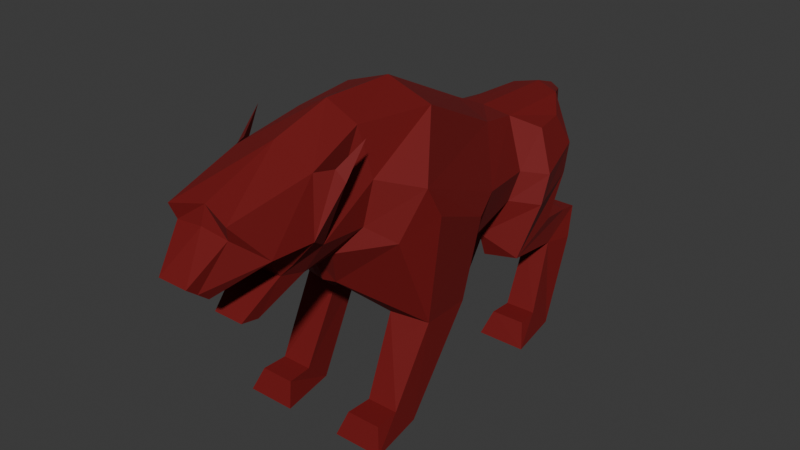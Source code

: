 # Source: enemy_2.blend  (saved by Blender 4.3.34; exported with 4.5.12 LTS)
import bpy
from mathutils import Matrix  # noqa: F401  (used for matrix-valued properties, if any)

bpy.ops.wm.read_factory_settings(use_empty=True)
scene = bpy.context.scene
scene.name = 'Scene'

# ---- materials (node trees are filled in below, after node groups)
mat_basemat = bpy.data.materials.new('BaseMat')

# ---- material node trees
mat_basemat.use_nodes = True; mat_basemat.node_tree.nodes.clear()
_N = mat_basemat.node_tree.nodes; _L = mat_basemat.node_tree.links
n0 = _N.new('ShaderNodeBsdfPrincipled'); n0.name = 'Principled BSDF'; n0.location = (10, 300)
n0.inputs[0].default_value = (0.1701, 0.0, 0.0004099, 1.0)
n0.inputs[2].default_value = 0.7937
n1 = _N.new('ShaderNodeOutputMaterial'); n1.name = 'Material Output'; n1.location = (300, 300)
_L.new(n0.outputs[0], n1.inputs[0])
n1.is_active_output = True

# ---- world
world_world = bpy.data.worlds.new('World'); scene.world = world_world
world_world.use_nodes = True; world_world.node_tree.nodes.clear()
_N = world_world.node_tree.nodes; _L = world_world.node_tree.links
n0 = _N.new('ShaderNodeOutputWorld'); n0.name = 'World Output'; n0.location = (300, 300)
n1 = _N.new('ShaderNodeBackground'); n1.name = 'Background'; n1.location = (10, 300)
n1.inputs[0].default_value = (0.05088, 0.05088, 0.05088, 1.0)
_L.new(n1.outputs[0], n0.inputs[0])
n0.is_active_output = True
world_world.color = (0.05088, 0.05088, 0.05088)
world_world.sun_shadow_jitter_overblur = 0.0

# ---- meshes
me_cube_001 = bpy.data.meshes.new('Cube.001')
me_cube_001.from_pydata([(-0.217, -3.226, 0.4942), (-0.217, -3.522, 0.7335), (-0.3473, -1.917, 0.3102), (-0.3471, -2.421, 0.6527), (-0.4582, -3.121, 1.391), (-0.6075, -1.982, 1.652), (-0.3348, -2.288, 0.4086), (-0.217, -2.548, -0.06994), (-0.217, -2.807, -0.02055), (0.0, -1.917, 0.212), (0.0, -3.226, 0.4942), (0.0, -3.522, 0.7335), (0.0, -2.994, 1.473), (0.0, -2.43, 0.8202), (0.0, -2.288, 0.4086), (0.0, -1.945, 1.871), (0.0, -2.548, -0.1681), (0.0, -2.807, -0.02055), (-0.217, -3.374, 0.6139), (-0.5685, -1.821, 0.6958), (-0.6578, -2.698, 0.8849), (-0.7125, -2.107, 0.8914), (0.0, -3.374, 0.6139), (-0.4417, -2.184, 0.5458), (0.0, -3.069, 1.237), (-0.4004, -3.058, 1.191), (-0.4627, -1.096, 1.897), (-0.6426, -1.042, 1.248), (-0.5809, -1.157, 0.6627), (-0.3196, -1.424, 0.3246), (0.0, -1.424, 0.2264), (-0.5154, 1.371, 1.185), (0.0, -1.1, 2.113), (-1.024, 0.8068, 0.5392), (-0.6648, -0.01221, 1.869), (-1.188, -0.7223, 1.183), (-0.9683, -0.975, 0.4937), (-0.165, -1.213, -0.2054), (0.0, -1.268, -0.2054), (-0.8114, 1.754, 0.4307), (0.0, -0.01613, 2.098), (-0.4157, 2.024, 1.051), (-0.9627, 0.3729, -0.07629), (-0.4177, -0.1039, -0.5333), (0.0, -0.1039, -0.7913), (-0.1469, 3.681, 0.9139), (0.0, 1.367, 1.415), (-0.7497, 1.595, 0.02938), (-0.4165, 1.422, -0.5127), (0.0, 1.422, -0.7707), (0.0, 1.993, 1.12), (0.0, 3.937, 0.3742), (0.0, 3.71, 0.975), (-1.031, -0.4706, -0.8038), (-0.4818, -0.5598, -0.8038), (-1.182, 0.3615, 0.4045), (-1.228, -0.5059, 0.7555), (-0.5192, -0.07437, -0.8038), (-1.027, 0.2379, -0.8038), (-0.9819, -1.053, -1.863), (-0.5336, -1.053, -1.863), (-0.5642, -0.6917, -2.189), (-0.9788, -0.6917, -2.189), (-1.001, -1.418, -1.87), (-0.5106, -1.418, -1.87), (-0.412, -1.545, -2.189), (-1.12, -1.545, -2.189), (-0.7194, -1.748, 1.643), (-0.8624, -1.733, 1.517), (-0.7848, -1.678, 1.446), (-0.8431, -1.38, 1.922), (-0.2614, 3.118, 0.5386), (-0.3078, 2.637, -0.4606), (0.0, 3.359, 1.095), (-0.3626, 3.264, 1.022), (-0.3007, 2.969, 0.1339), (-0.7497, 1.595, 0.02938), (-0.4165, 1.422, -0.5127), (-0.8114, 1.754, 0.4307), (-0.7846, 2.275, 0.8886), (-0.8582, 2.912, 0.4938), (-0.664, 2.828, 0.8764), (-1.119, 1.847, -0.01551), (-0.9237, 1.613, -0.8054), (-1.123, 2.006, 0.3858), (-0.8916, 2.432, -0.5055), (-0.8621, 2.807, 0.07735), (0.0, 3.257, 0.2444), (0.0, 2.749, -0.5843), (0.0, 3.123, 0.1515), (-0.4227, 3.268, -0.6597), (-0.7809, 3.268, -0.6597), (-0.5048, 3.028, -1.051), (-0.8794, 3.028, -1.051), (-0.3837, 1.789, -0.497), (-0.4274, 1.545, -0.8771), (-0.3837, 1.789, -0.497), (-0.8003, 2.985, -0.6074), (-0.8382, 2.548, -0.9677), (-0.3838, 3.054, -0.5922), (-0.4677, 2.525, -0.992), (-0.9788, 2.405, -2.189), (-0.5642, 2.405, -2.189), (-0.9819, 2.029, -1.855), (-0.5336, 2.029, -1.863), (-1.12, 1.552, -2.189), (-0.412, 1.552, -2.189), (-1.001, 1.721, -1.869), (-0.5106, 1.714, -1.87)], [], [(5, 19, 69, 67), (22, 11, 1, 18), (12, 4, 25, 24), (15, 5, 4, 12), (18, 1, 25, 20), (6, 2, 7, 8), (5, 15, 32, 26), (20, 4, 5, 21), (14, 6, 8, 17), (2, 9, 16, 7), (7, 16, 17, 8), (6, 14, 13, 3), (3, 13, 10, 0), (19, 5, 26, 27), (9, 2, 29, 30), (3, 20, 21, 23), (0, 18, 20, 3), (10, 22, 18, 0), (6, 23, 19, 2), (23, 6, 3), (19, 23, 21), (20, 25, 4), (24, 25, 1, 11), (30, 29, 37, 38), (26, 32, 40, 34), (29, 28, 36, 37), (2, 19, 28, 29), (19, 27, 28), (36, 35, 56, 53), (33, 42, 58, 55), (35, 34, 31, 33), (27, 26, 34, 35), (28, 27, 35, 36), (33, 31, 41, 39), (43, 42, 47, 48), (42, 33, 39, 47), (34, 40, 46, 31), (38, 37, 43, 44), (71, 74, 45, 51), (31, 46, 50, 41), (44, 43, 48, 49), (51, 45, 52), (74, 73, 52, 45), (53, 58, 62, 59), (53, 56, 55, 58), (43, 37, 54, 57), (35, 33, 55, 56), (42, 43, 57, 58), (37, 36, 53, 54), (62, 61, 65, 66), (58, 57, 61, 62), (57, 54, 60, 61), (54, 53, 59, 60), (64, 63, 66, 65), (60, 59, 63, 64), (59, 62, 66, 63), (61, 60, 64, 65), (67, 69, 70), (19, 21, 68, 69), (21, 5, 67, 68), (69, 68, 70), (68, 67, 70), (49, 48, 96, 72, 88), (41, 50, 73, 74), (76, 78, 84, 82), (71, 39, 84, 80), (75, 72, 85, 86), (47, 39, 78, 76), (72, 96, 48, 77, 94), (39, 71, 78), (48, 47, 76, 77), (84, 79, 81, 80), (82, 84, 80, 86), (83, 82, 86, 85), (39, 41, 79, 84), (41, 74, 81, 79), (77, 76, 82, 83), (74, 71, 80, 81), (78, 71, 80, 84), (71, 75, 86, 80), (98, 97, 91, 93), (72, 75, 89, 88), (75, 71, 87, 89), (71, 51, 87), (90, 92, 93, 91), (77, 83, 95), (99, 100, 92, 90), (97, 99, 90, 91), (95, 83, 98, 100), (92, 100, 104, 102), (95, 94, 77), (85, 72, 99, 97), (72, 94, 95, 100, 99), (83, 85, 97, 98), (103, 101, 105, 107), (93, 92, 102, 101), (98, 93, 101, 103), (100, 98, 103, 104), (108, 107, 105, 106), (102, 104, 108, 106), (101, 102, 106, 105), (104, 103, 107, 108)])
_uv = me_cube_001.uv_layers.new(name='UVMap')
_uv.uv.foreach_set('vector', [0.639, 0.2087, 0.625, 0.25, 0.625, 0.25, 0.639, 0.2087, 0.5, 0.875, 0.625, 0.875, 0.625, 1.0, 0.5, 1.0, 0.75, 0.5829, 0.875, 0.5829, 0.875, 0.6229, 0.75, 0.6255, 0.75, 0.5414, 0.8259, 0.5414, 0.875, 0.5829, 0.75, 0.5829, 0.5, 0.0, 0.625, 0.0, 0.625, 0.1271, 0.5, 0.1671, 0.375, 0.2086, 0.375, 0.25, 0.375, 0.25, 0.375, 0.2086, 0.8259, 0.5414, 0.75, 0.5414, 0.75, 0.5414, 0.875, 0.5414, 0.5, 0.1671, 0.625, 0.1671, 0.639, 0.2087, 0.5, 0.2086, 0.25, 0.5414, 0.125, 0.5414, 0.125, 0.5414, 0.25, 0.5414, 0.375, 0.25, 0.375, 0.375, 0.375, 0.375, 0.375, 0.25, 0.125, 0.5, 0.25, 0.5, 0.25, 0.5414, 0.125, 0.5414, 0.125, 0.5414, 0.25, 0.5414, 0.25, 0.5829, 0.125, 0.5829, 0.125, 0.5829, 0.25, 0.5829, 0.25, 0.75, 0.125, 0.75, 0.625, 0.25, 0.639, 0.2087, 0.625, 0.2086, 0.625, 0.25, 0.375, 0.375, 0.375, 0.25, 0.375, 0.2981, 0.375, 0.375, 0.375, 0.1671, 0.5, 0.1671, 0.5, 0.2086, 0.4423, 0.2086, 0.375, 0.0, 0.5, 0.0, 0.5, 0.1671, 0.375, 0.1671, 0.375, 0.875, 0.5, 0.875, 0.5, 1.0, 0.375, 1.0, 0.375, 0.2086, 0.4423, 0.2086, 0.5, 0.25, 0.375, 0.25, 0.4423, 0.2086, 0.375, 0.2086, 0.375, 0.1671, 0.5, 0.25, 0.4423, 0.2086, 0.5, 0.2086, 0.5, 0.1671, 0.625, 0.1271, 0.625, 0.1671, 0.75, 0.6255, 0.875, 0.6229, 0.875, 0.75, 0.75, 0.75, 0.375, 0.375, 0.375, 0.2981, 0.375, 0.278, 0.375, 0.375, 0.875, 0.5414, 0.75, 0.5414, 0.75, 0.5414, 0.875, 0.5414, 0.375, 0.2981, 0.5, 0.25, 0.5, 0.25, 0.375, 0.278, 0.375, 0.25, 0.5, 0.25, 0.5, 0.25, 0.375, 0.2981, 0.625, 0.25, 0.625, 0.25, 0.5, 0.25, 0.5, 0.25, 0.625, 0.25, 0.625, 0.25, 0.5, 0.25, 0.625, 0.25, 0.5, 0.25, 0.5, 0.25, 0.625, 0.25, 0.625, 0.25, 0.625, 0.2086, 0.625, 0.2086, 0.625, 0.25, 0.625, 0.25, 0.625, 0.2086, 0.625, 0.2086, 0.625, 0.25, 0.5, 0.25, 0.625, 0.25, 0.625, 0.25, 0.5, 0.25, 0.625, 0.25, 0.625, 0.2086, 0.625, 0.2086, 0.625, 0.25, 0.375, 0.25, 0.5, 0.25, 0.5, 0.25, 0.375, 0.25, 0.5, 0.25, 0.625, 0.25, 0.625, 0.25, 0.5, 0.25, 0.875, 0.5414, 0.75, 0.5414, 0.75, 0.5414, 0.875, 0.5414, 0.375, 0.375, 0.375, 0.278, 0.375, 0.25, 0.375, 0.375, 0.625, 0.25, 0.625, 0.2086, 0.625, 0.2086, 0.625, 0.25, 0.875, 0.5414, 0.75, 0.5414, 0.75, 0.5414, 0.875, 0.5414, 0.375, 0.375, 0.375, 0.25, 0.375, 0.25, 0.375, 0.375, 0.875, 0.5, 0.875, 0.5414, 0.75, 0.5414, 0.875, 0.5414, 0.75, 0.5414, 0.75, 0.5414, 0.875, 0.5414, 0.5, 0.25, 0.5, 0.25, 0.5, 0.25, 0.5, 0.25, 0.5, 0.25, 0.625, 0.25, 0.625, 0.25, 0.5, 0.25, 0.375, 0.25, 0.375, 0.278, 0.375, 0.278, 0.375, 0.25, 0.625, 0.25, 0.625, 0.25, 0.625, 0.25, 0.625, 0.25, 0.5, 0.25, 0.375, 0.25, 0.375, 0.25, 0.5, 0.25, 0.375, 0.278, 0.5, 0.25, 0.5, 0.25, 0.375, 0.278, 0.5, 0.25, 0.375, 0.25, 0.375, 0.25, 0.5, 0.25, 0.5, 0.25, 0.375, 0.25, 0.375, 0.25, 0.5, 0.25, 0.375, 0.25, 0.375, 0.278, 0.375, 0.278, 0.375, 0.25, 0.375, 0.278, 0.5, 0.25, 0.5, 0.25, 0.375, 0.278, 0.375, 0.278, 0.5, 0.25, 0.5, 0.25, 0.375, 0.25, 0.375, 0.278, 0.5, 0.25, 0.5, 0.25, 0.375, 0.278, 0.5, 0.25, 0.5, 0.25, 0.5, 0.25, 0.5, 0.25, 0.375, 0.25, 0.375, 0.278, 0.375, 0.278, 0.375, 0.25, 0.639, 0.2087, 0.625, 0.25, 0.639, 0.2087, 0.5, 0.25, 0.5, 0.2086, 0.5, 0.2086, 0.5, 0.25, 0.5, 0.2086, 0.639, 0.2087, 0.639, 0.2087, 0.5, 0.2086, 0.5, 0.25, 0.5, 0.2086, 0.5, 0.25, 0.5, 0.2086, 0.639, 0.2087, 0.5, 0.2086, 0.375, 0.375, 0.375, 0.25, 0.375, 0.25, 0.375, 0.25, 0.375, 0.375, 0.875, 0.5414, 0.75, 0.5414, 0.75, 0.5414, 0.875, 0.5414, 0.5, 0.25, 0.625, 0.25, 0.625, 0.25, 0.5, 0.25, 0.625, 0.25, 0.625, 0.25, 0.625, 0.25, 0.625, 0.25, 0.5, 0.25, 0.375, 0.25, 0.375, 0.25, 0.5, 0.25, 0.5, 0.25, 0.625, 0.25, 0.625, 0.25, 0.5, 0.25, 0.375, 0.25, 0.375, 0.25, 0.375, 0.25, 0.375, 0.25, 0.375, 0.25, 0.625, 0.25, 0.625, 0.25, 0.625, 0.25, 0.375, 0.25, 0.5, 0.25, 0.5, 0.25, 0.375, 0.25, 0.625, 0.25, 0.625, 0.2086, 0.625, 0.2086, 0.625, 0.25, 0.5, 0.25, 0.625, 0.25, 0.625, 0.25, 0.5, 0.25, 0.375, 0.25, 0.5, 0.25, 0.5, 0.25, 0.375, 0.25, 0.625, 0.25, 0.625, 0.2086, 0.625, 0.2086, 0.625, 0.25, 0.875, 0.5414, 0.875, 0.5414, 0.875, 0.5414, 0.875, 0.5414, 0.375, 0.25, 0.5, 0.25, 0.5, 0.25, 0.375, 0.25, 0.625, 0.2086, 0.625, 0.25, 0.625, 0.25, 0.625, 0.2086, 0.625, 0.25, 0.625, 0.25, 0.625, 0.25, 0.625, 0.25, 0.625, 0.25, 0.5, 0.25, 0.5, 0.25, 0.625, 0.25, 0.375, 0.25, 0.375, 0.25, 0.375, 0.25, 0.375, 0.25, 0.375, 0.25, 0.5, 0.25, 0.5, 0.25, 0.375, 0.25, 0.5, 0.25, 0.625, 0.25, 0.625, 0.25, 0.5, 0.25, 0.0, 0.0, 0.0, 0.0, 0.0, 0.0, 0.375, 0.25, 0.375, 0.25, 0.375, 0.25, 0.375, 0.25, 0.375, 0.25, 0.375, 0.25, 0.375, 0.25, 0.375, 0.25, 0.375, 0.25, 0.375, 0.25, 0.375, 0.25, 0.375, 0.25, 0.375, 0.25, 0.375, 0.25, 0.375, 0.25, 0.375, 0.25, 0.375, 0.25, 0.375, 0.25, 0.375, 0.25, 0.375, 0.25, 0.375, 0.25, 0.375, 0.25, 0.375, 0.25, 0.375, 0.25, 0.375, 0.25, 0.375, 0.25, 0.375, 0.25, 0.375, 0.25, 0.375, 0.25, 0.375, 0.25, 0.375, 0.25, 0.375, 0.25, 0.375, 0.25, 0.375, 0.25, 0.375, 0.25, 0.375, 0.25, 0.375, 0.25, 0.375, 0.25, 0.375, 0.25, 0.375, 0.25, 0.375, 0.25, 0.375, 0.25, 0.375, 0.25, 0.375, 0.25, 0.375, 0.25, 0.375, 0.25, 0.375, 0.25, 0.375, 0.25, 0.375, 0.25, 0.375, 0.25, 0.375, 0.25, 0.375, 0.25, 0.375, 0.25, 0.375, 0.25, 0.375, 0.25, 0.375, 0.25, 0.375, 0.25, 0.375, 0.25, 0.375, 0.25, 0.375, 0.25, 0.375, 0.25, 0.375, 0.25, 0.375, 0.25, 0.375, 0.25, 0.375, 0.25, 0.375, 0.25, 0.375, 0.25, 0.375, 0.25, 0.375, 0.25, 0.375, 0.25, 0.375, 0.25])
me_cube_001.materials.append(mat_basemat)
me_cube_001.update()

# ---- objects
ob_cube = bpy.data.objects.new('Cube', me_cube_001)

# ---- transforms, parenting, visibility, modifiers, constraints
ob_cube.location = (0.0, 0.0, 0.0)
_m = ob_cube.modifiers.new('Mirror', 'MIRROR')
_m.use_clip = True

# ---- collection membership
scene.collection.objects.link(ob_cube)

# ---- scene / render settings (as saved in the file)
scene.frame_start = 1; scene.frame_end = 250; scene.frame_set(1)
scene.render.engine = 'BLENDER_EEVEE_NEXT'
bpy.context.view_layer.update()

# ---- added for rendering (the .blend has no active camera and no usable light): camera, sun
cam_auto = bpy.data.cameras.new('AutoCamera')
cam_auto.lens = 50.0
cam_auto.sensor_width = 36.0
cam_auto.clip_end = 1000.0
ob_auto_camera = bpy.data.objects.new('AutoCamera', cam_auto)
scene.collection.objects.link(ob_auto_camera)
ob_auto_camera.location = (8.28456, -9.73397, 6.58963)
ob_auto_camera.rotation_euler = (1.09748, -7.21219e-08, 0.694738)
scene.camera = ob_auto_camera
light_auto_sun = bpy.data.lights.new('AutoSun', 'SUN')
light_auto_sun.energy = 3.0
light_auto_sun.angle = 0.0523599
ob_auto_sun = bpy.data.objects.new('AutoSun', light_auto_sun)
scene.collection.objects.link(ob_auto_sun)
ob_auto_sun.rotation_euler = (0.872665, 0.174533, 0.523599)
bpy.context.view_layer.update()
